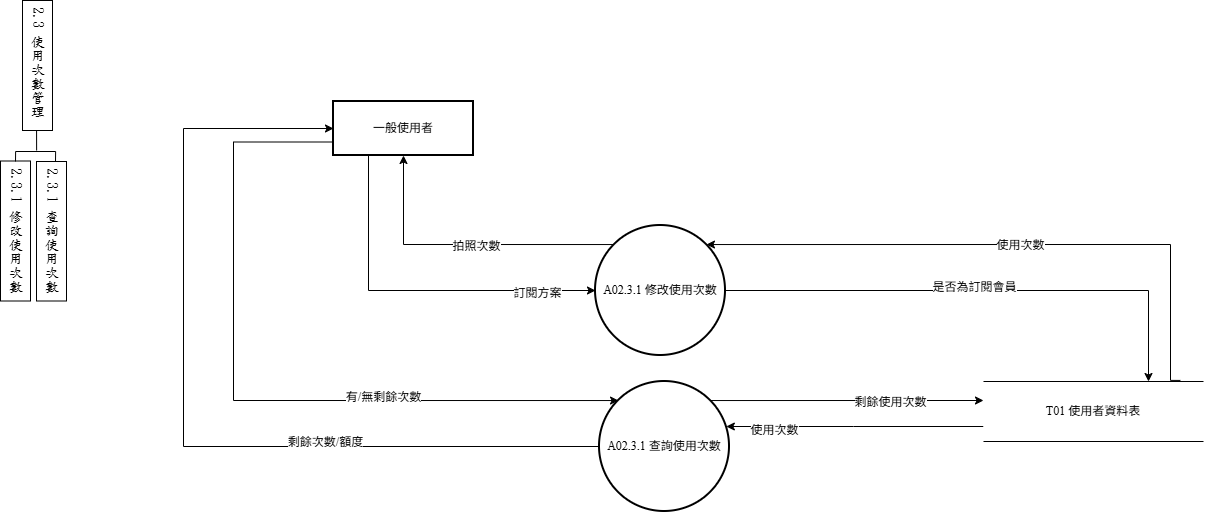

The diagram above was exported from draw.io. Its source (the exported page's mxGraphModel, read from the mxfile embedded in the PNG):
<mxGraphModel dx="1256" dy="579" grid="0" gridSize="10" guides="1" tooltips="1" connect="1" arrows="1" fold="1" page="0" pageScale="1" pageWidth="1654" pageHeight="1169" math="0" shadow="0">
  <root>
    <mxCell id="pF6ojO4B3EEFTVGxBq4q-0" />
    <mxCell id="pF6ojO4B3EEFTVGxBq4q-1" parent="pF6ojO4B3EEFTVGxBq4q-0" />
    <mxCell id="pF6ojO4B3EEFTVGxBq4q-30" edge="1" parent="pF6ojO4B3EEFTVGxBq4q-1" source="pF6ojO4B3EEFTVGxBq4q-32" style="edgeStyle=orthogonalEdgeStyle;rounded=0;orthogonalLoop=1;jettySize=auto;html=1;exitX=0.25;exitY=1;exitDx=0;exitDy=0;entryX=0;entryY=0.5;entryDx=0;entryDy=0;fontFamily=Times New Roman;fontSize=12;" target="pF6ojO4B3EEFTVGxBq4q-66">
      <mxGeometry relative="1" as="geometry">
        <Array as="points">
          <mxPoint x="645" y="500" />
        </Array>
      </mxGeometry>
    </mxCell>
    <mxCell id="pF6ojO4B3EEFTVGxBq4q-31" connectable="0" parent="pF6ojO4B3EEFTVGxBq4q-30" style="edgeLabel;html=1;align=center;verticalAlign=middle;resizable=0;points=[];fontFamily=Times New Roman;fontSize=12;" value="訂閱方案" vertex="1">
      <mxGeometry relative="1" x="0.6807" y="-2" as="geometry">
        <mxPoint as="offset" />
      </mxGeometry>
    </mxCell>
    <mxCell id="kipwdHcyPSNru3fBSXn_-3" edge="1" parent="pF6ojO4B3EEFTVGxBq4q-1" source="pF6ojO4B3EEFTVGxBq4q-32" style="edgeStyle=orthogonalEdgeStyle;rounded=0;orthogonalLoop=1;jettySize=auto;html=1;exitX=0;exitY=0.75;exitDx=0;exitDy=0;entryX=0;entryY=0;entryDx=0;entryDy=0;fontFamily=Times New Roman;fontSize=12;" target="kipwdHcyPSNru3fBSXn_-0">
      <mxGeometry relative="1" as="geometry">
        <Array as="points">
          <mxPoint x="510" y="352" />
          <mxPoint x="510" y="610" />
        </Array>
      </mxGeometry>
    </mxCell>
    <mxCell id="kipwdHcyPSNru3fBSXn_-4" connectable="0" parent="kipwdHcyPSNru3fBSXn_-3" style="edgeLabel;html=1;align=center;verticalAlign=middle;resizable=0;points=[];fontFamily=Times New Roman;fontSize=12;" value="有/無剩餘次數" vertex="1">
      <mxGeometry relative="1" x="0.3662" y="4" as="geometry">
        <mxPoint as="offset" />
      </mxGeometry>
    </mxCell>
    <mxCell id="pF6ojO4B3EEFTVGxBq4q-32" parent="pF6ojO4B3EEFTVGxBq4q-1" style="whiteSpace=wrap;strokeWidth=2;fontFamily=Times New Roman;fontSize=12;" value="一般使用者" vertex="1">
      <mxGeometry height="54" width="140" x="610" y="311" as="geometry" />
    </mxCell>
    <mxCell id="umHqbk0AS0vJgUVgY1rN-5" edge="1" parent="pF6ojO4B3EEFTVGxBq4q-1" source="pF6ojO4B3EEFTVGxBq4q-66" style="edgeStyle=orthogonalEdgeStyle;rounded=0;orthogonalLoop=1;jettySize=auto;html=1;exitX=1;exitY=0.5;exitDx=0;exitDy=0;entryX=0.75;entryY=0;entryDx=0;entryDy=0;fontFamily=Times New Roman;fontSize=12;" target="umHqbk0AS0vJgUVgY1rN-4">
      <mxGeometry relative="1" as="geometry" />
    </mxCell>
    <mxCell id="umHqbk0AS0vJgUVgY1rN-13" connectable="0" parent="umHqbk0AS0vJgUVgY1rN-5" style="edgeLabel;html=1;align=center;verticalAlign=middle;resizable=0;points=[];fontFamily=Times New Roman;fontSize=12;" value="是否為訂閱會員" vertex="1">
      <mxGeometry relative="1" x="-0.0339" y="4" as="geometry">
        <mxPoint as="offset" />
      </mxGeometry>
    </mxCell>
    <mxCell id="umHqbk0AS0vJgUVgY1rN-7" edge="1" parent="pF6ojO4B3EEFTVGxBq4q-1" source="pF6ojO4B3EEFTVGxBq4q-66" style="edgeStyle=orthogonalEdgeStyle;rounded=0;orthogonalLoop=1;jettySize=auto;html=1;exitX=0;exitY=0;exitDx=0;exitDy=0;entryX=0.5;entryY=1;entryDx=0;entryDy=0;fontFamily=Times New Roman;fontSize=12;" target="pF6ojO4B3EEFTVGxBq4q-32">
      <mxGeometry relative="1" as="geometry" />
    </mxCell>
    <mxCell id="umHqbk0AS0vJgUVgY1rN-8" connectable="0" parent="umHqbk0AS0vJgUVgY1rN-7" style="edgeLabel;html=1;align=center;verticalAlign=middle;resizable=0;points=[];fontFamily=Times New Roman;fontSize=12;" value="拍照次數" vertex="1">
      <mxGeometry relative="1" x="-0.0695" y="1" as="geometry">
        <mxPoint x="1" as="offset" />
      </mxGeometry>
    </mxCell>
    <mxCell id="pF6ojO4B3EEFTVGxBq4q-66" parent="pF6ojO4B3EEFTVGxBq4q-1" style="ellipse;aspect=fixed;strokeWidth=2;whiteSpace=wrap;fontFamily=Times New Roman;fontSize=12;" value="A02.3.1 修改使用次數" vertex="1">
      <mxGeometry height="130" width="130" x="872" y="435" as="geometry" />
    </mxCell>
    <mxCell id="3MXS24kBTYQ4C3FYm5OU-5" parent="pF6ojO4B3EEFTVGxBq4q-1" style="rounded=0;whiteSpace=wrap;html=1;fontSize=14;horizontal=1;direction=south;rotation=0;textDirection=vertical-rl;labelBackgroundColor=none;fontFamily=標楷體;verticalAlign=top;" value="2.3 使用次數管理" vertex="1">
      <mxGeometry height="130" width="30" x="299" y="210" as="geometry" />
    </mxCell>
    <mxCell id="3MXS24kBTYQ4C3FYm5OU-10" parent="pF6ojO4B3EEFTVGxBq4q-1" style="rounded=0;whiteSpace=wrap;html=1;fontSize=14;horizontal=1;direction=south;rotation=0;textDirection=vertical-rl;labelBackgroundColor=none;fontFamily=標楷體;verticalAlign=top;" value="&lt;font&gt;2.3.1&amp;nbsp;&lt;/font&gt;修改使用次數" vertex="1">
      <mxGeometry height="140" width="30" x="277" y="370.5" as="geometry" />
    </mxCell>
    <mxCell id="3MXS24kBTYQ4C3FYm5OU-11" parent="pF6ojO4B3EEFTVGxBq4q-1" style="rounded=0;whiteSpace=wrap;html=1;fontSize=14;horizontal=1;direction=south;rotation=0;textDirection=vertical-rl;labelBackgroundColor=none;fontFamily=標楷體;verticalAlign=top;" value="&lt;font&gt;2.3.1&amp;nbsp;&lt;/font&gt;查詢使用次數" vertex="1">
      <mxGeometry height="139.5" width="30" x="313" y="371" as="geometry" />
    </mxCell>
    <mxCell id="3MXS24kBTYQ4C3FYm5OU-21" edge="1" parent="pF6ojO4B3EEFTVGxBq4q-1" style="endArrow=none;html=1;rounded=0;entryX=0.5;entryY=1;entryDx=0;entryDy=0;labelBackgroundColor=none;fontColor=default;" value="">
      <mxGeometry height="50" relative="1" width="50" as="geometry">
        <mxPoint x="313.1199999999999" y="360" as="sourcePoint" />
        <mxPoint x="313.0699999999997" y="340" as="targetPoint" />
      </mxGeometry>
    </mxCell>
    <mxCell id="3MXS24kBTYQ4C3FYm5OU-22" edge="1" parent="pF6ojO4B3EEFTVGxBq4q-1" style="endArrow=none;html=1;rounded=0;labelBackgroundColor=none;fontColor=default;verticalAlign=top;" value="">
      <mxGeometry height="50" relative="1" width="50" as="geometry">
        <mxPoint x="292.1199999999999" y="361" as="sourcePoint" />
        <mxPoint x="332.1199999999999" y="361" as="targetPoint" />
      </mxGeometry>
    </mxCell>
    <mxCell id="3MXS24kBTYQ4C3FYm5OU-23" edge="1" parent="pF6ojO4B3EEFTVGxBq4q-1" style="endArrow=none;html=1;rounded=0;exitX=0;exitY=0.5;exitDx=0;exitDy=0;labelBackgroundColor=none;fontColor=default;verticalAlign=top;" value="">
      <mxGeometry height="50" relative="1" width="50" as="geometry">
        <mxPoint x="292" y="371" as="sourcePoint" />
        <mxPoint x="292.1199999999999" y="361" as="targetPoint" />
      </mxGeometry>
    </mxCell>
    <mxCell id="3MXS24kBTYQ4C3FYm5OU-24" edge="1" parent="pF6ojO4B3EEFTVGxBq4q-1" style="endArrow=none;html=1;rounded=0;exitX=0;exitY=0.5;exitDx=0;exitDy=0;labelBackgroundColor=none;fontColor=default;verticalAlign=top;" value="">
      <mxGeometry height="50" relative="1" width="50" as="geometry">
        <mxPoint x="332" y="371" as="sourcePoint" />
        <mxPoint x="332.1199999999999" y="361" as="targetPoint" />
      </mxGeometry>
    </mxCell>
    <mxCell id="kipwdHcyPSNru3fBSXn_-1" edge="1" parent="pF6ojO4B3EEFTVGxBq4q-1" source="kipwdHcyPSNru3fBSXn_-0" style="edgeStyle=orthogonalEdgeStyle;rounded=0;orthogonalLoop=1;jettySize=auto;html=1;exitX=0;exitY=0.5;exitDx=0;exitDy=0;entryX=0;entryY=0.5;entryDx=0;entryDy=0;fontFamily=Times New Roman;fontSize=12;" target="pF6ojO4B3EEFTVGxBq4q-32">
      <mxGeometry relative="1" as="geometry">
        <Array as="points">
          <mxPoint x="460" y="656" />
          <mxPoint x="460" y="338" />
        </Array>
      </mxGeometry>
    </mxCell>
    <mxCell id="kipwdHcyPSNru3fBSXn_-2" connectable="0" parent="kipwdHcyPSNru3fBSXn_-1" style="edgeLabel;html=1;align=center;verticalAlign=middle;resizable=0;points=[];fontFamily=Times New Roman;fontSize=12;" value="剩餘次數/額度" vertex="1">
      <mxGeometry relative="1" x="-0.3788" y="-5" as="geometry">
        <mxPoint as="offset" />
      </mxGeometry>
    </mxCell>
    <mxCell id="kipwdHcyPSNru3fBSXn_-0" parent="pF6ojO4B3EEFTVGxBq4q-1" style="ellipse;aspect=fixed;strokeWidth=2;whiteSpace=wrap;fontFamily=Times New Roman;fontSize=12;" value="A02.3.1 查詢使用次數" vertex="1">
      <mxGeometry height="130" width="130" x="876" y="591" as="geometry" />
    </mxCell>
    <mxCell id="umHqbk0AS0vJgUVgY1rN-0" edge="1" parent="pF6ojO4B3EEFTVGxBq4q-1" source="umHqbk0AS0vJgUVgY1rN-4" style="edgeStyle=orthogonalEdgeStyle;rounded=0;orthogonalLoop=1;jettySize=auto;html=1;exitX=0;exitY=0.75;exitDx=0;exitDy=0;fontFamily=Times New Roman;fontSize=12;" target="kipwdHcyPSNru3fBSXn_-0">
      <mxGeometry relative="1" as="geometry">
        <Array as="points">
          <mxPoint x="1130" y="636" />
          <mxPoint x="1130" y="636" />
        </Array>
        <mxPoint x="1332" y="810" as="sourcePoint" />
        <mxPoint x="1059" y="860" as="targetPoint" />
      </mxGeometry>
    </mxCell>
    <mxCell id="umHqbk0AS0vJgUVgY1rN-1" connectable="0" parent="umHqbk0AS0vJgUVgY1rN-0" style="edgeLabel;html=1;align=center;verticalAlign=middle;resizable=0;points=[];fontFamily=Times New Roman;fontSize=12;" value="使用次數" vertex="1">
      <mxGeometry relative="1" x="0.633" y="3" as="geometry">
        <mxPoint as="offset" />
      </mxGeometry>
    </mxCell>
    <mxCell id="umHqbk0AS0vJgUVgY1rN-2" edge="1" parent="pF6ojO4B3EEFTVGxBq4q-1" source="kipwdHcyPSNru3fBSXn_-0" style="edgeStyle=orthogonalEdgeStyle;rounded=0;orthogonalLoop=1;jettySize=auto;html=1;exitX=1;exitY=0;exitDx=0;exitDy=0;fontFamily=Times New Roman;fontSize=12;" target="umHqbk0AS0vJgUVgY1rN-4">
      <mxGeometry relative="1" as="geometry">
        <Array as="points">
          <mxPoint x="1200" y="610" />
          <mxPoint x="1200" y="610" />
        </Array>
        <mxPoint x="1040" y="814" as="sourcePoint" />
      </mxGeometry>
    </mxCell>
    <mxCell id="umHqbk0AS0vJgUVgY1rN-3" connectable="0" parent="umHqbk0AS0vJgUVgY1rN-2" style="edgeLabel;html=1;align=center;verticalAlign=middle;resizable=0;points=[];fontFamily=Times New Roman;fontSize=12;" value="剩餘使用次數" vertex="1">
      <mxGeometry relative="1" x="-0.5757" y="-1" as="geometry">
        <mxPoint x="122" as="offset" />
      </mxGeometry>
    </mxCell>
    <mxCell id="umHqbk0AS0vJgUVgY1rN-6" edge="1" parent="pF6ojO4B3EEFTVGxBq4q-1" source="umHqbk0AS0vJgUVgY1rN-4" style="edgeStyle=orthogonalEdgeStyle;rounded=0;orthogonalLoop=1;jettySize=auto;html=1;exitX=0.895;exitY=-0.018;exitDx=0;exitDy=0;entryX=1;entryY=0;entryDx=0;entryDy=0;exitPerimeter=0;fontFamily=Times New Roman;fontSize=12;" target="pF6ojO4B3EEFTVGxBq4q-66">
      <mxGeometry relative="1" as="geometry">
        <Array as="points">
          <mxPoint x="1447" y="454" />
        </Array>
        <mxPoint x="1684.3846153846152" y="407.4872107872595" as="targetPoint" />
      </mxGeometry>
    </mxCell>
    <mxCell id="umHqbk0AS0vJgUVgY1rN-14" connectable="0" parent="umHqbk0AS0vJgUVgY1rN-6" style="edgeLabel;html=1;align=center;verticalAlign=middle;resizable=0;points=[];fontFamily=Times New Roman;fontSize=12;" value="使用次數" vertex="1">
      <mxGeometry relative="1" x="-0.0232" as="geometry">
        <mxPoint x="1" as="offset" />
      </mxGeometry>
    </mxCell>
    <mxCell id="umHqbk0AS0vJgUVgY1rN-4" parent="pF6ojO4B3EEFTVGxBq4q-1" style="shape=partialRectangle;whiteSpace=wrap;html=1;left=0;right=0;fontFamily=Times New Roman;fontSize=12;" value="&lt;span lang=&quot;EN-US&quot;&gt;T01&amp;nbsp;&lt;span&gt;使用者資料表&lt;/span&gt;&lt;/span&gt;" vertex="1">
      <mxGeometry height="60" width="220" x="1260" y="591" as="geometry" />
    </mxCell>
  </root>
</mxGraphModel>